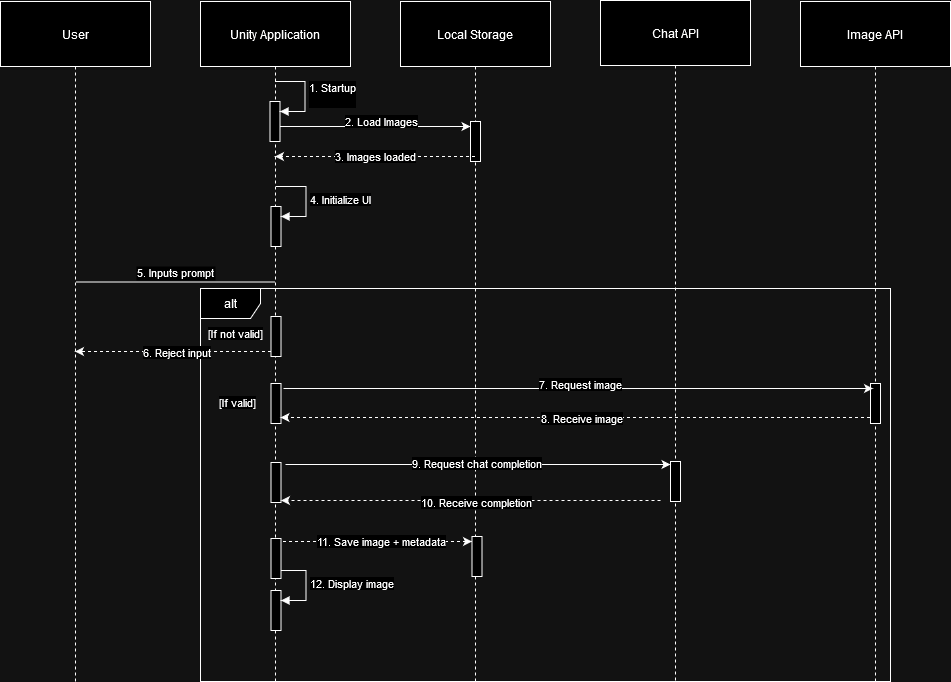

The diagram above was exported from draw.io. Its source (the exported page's mxGraphModel, read from the mxfile embedded in the PNG):
<mxGraphModel dx="1424" dy="2025" grid="1" gridSize="10" guides="1" tooltips="1" connect="1" arrows="1" fold="1" page="1" pageScale="1" pageWidth="827" pageHeight="1169" math="0" shadow="0">
  <root>
    <mxCell id="0" />
    <mxCell id="1" parent="0" />
    <mxCell id="2" value="User" style="shape=umlLifeline;perimeter=lifelinePerimeter;whiteSpace=wrap;container=1;dropTarget=0;collapsible=0;recursiveResize=0;outlineConnect=0;portConstraint=eastwest;newEdgeStyle={&quot;edgeStyle&quot;:&quot;elbowEdgeStyle&quot;,&quot;elbow&quot;:&quot;vertical&quot;,&quot;curved&quot;:0,&quot;rounded&quot;:0};size=65;" parent="1" vertex="1">
      <mxGeometry width="150" height="680" as="geometry" />
    </mxCell>
    <mxCell id="u5HD4lcB7NiAjP-5w02Q-15" value="2. Load Images" style="edgeStyle=elbowEdgeStyle;rounded=0;orthogonalLoop=1;jettySize=auto;html=1;elbow=vertical;curved=0;entryX=0;entryY=0;entryDx=0;entryDy=5;entryPerimeter=0;" parent="1" source="3" target="u5HD4lcB7NiAjP-5w02Q-38" edge="1">
      <mxGeometry x="0.0793" y="5" relative="1" as="geometry">
        <mxPoint x="300" y="130" as="sourcePoint" />
        <mxPoint x="460" y="130" as="targetPoint" />
        <mxPoint as="offset" />
      </mxGeometry>
    </mxCell>
    <mxCell id="3" value="Unity Application" style="shape=umlLifeline;perimeter=lifelinePerimeter;whiteSpace=wrap;container=1;dropTarget=0;collapsible=0;recursiveResize=0;outlineConnect=0;portConstraint=eastwest;newEdgeStyle={&quot;edgeStyle&quot;:&quot;elbowEdgeStyle&quot;,&quot;elbow&quot;:&quot;vertical&quot;,&quot;curved&quot;:0,&quot;rounded&quot;:0};size=65;" parent="1" vertex="1">
      <mxGeometry x="200" width="150" height="680" as="geometry" />
    </mxCell>
    <mxCell id="u5HD4lcB7NiAjP-5w02Q-22" value="" style="html=1;points=[[0,0,0,0,5],[0,1,0,0,-5],[1,0,0,0,5],[1,1,0,0,-5]];perimeter=orthogonalPerimeter;outlineConnect=0;targetShapes=umlLifeline;portConstraint=eastwest;newEdgeStyle={&quot;curved&quot;:0,&quot;rounded&quot;:0};" parent="3" vertex="1">
      <mxGeometry x="69.5" y="100" width="10" height="40" as="geometry" />
    </mxCell>
    <mxCell id="u5HD4lcB7NiAjP-5w02Q-23" value="&lt;div&gt;1. Startup&lt;/div&gt;&lt;div&gt;&lt;br&gt;&lt;/div&gt;" style="html=1;align=left;spacingLeft=2;endArrow=block;rounded=0;edgeStyle=orthogonalEdgeStyle;curved=0;rounded=0;" parent="3" target="u5HD4lcB7NiAjP-5w02Q-22" edge="1">
      <mxGeometry relative="1" as="geometry">
        <mxPoint x="74.5" y="80" as="sourcePoint" />
        <Array as="points">
          <mxPoint x="104.5" y="110" />
        </Array>
      </mxGeometry>
    </mxCell>
    <mxCell id="4" value="Local Storage" style="shape=umlLifeline;perimeter=lifelinePerimeter;whiteSpace=wrap;container=1;dropTarget=0;collapsible=0;recursiveResize=0;outlineConnect=0;portConstraint=eastwest;newEdgeStyle={&quot;edgeStyle&quot;:&quot;elbowEdgeStyle&quot;,&quot;elbow&quot;:&quot;vertical&quot;,&quot;curved&quot;:0,&quot;rounded&quot;:0};size=65;" parent="1" vertex="1">
      <mxGeometry x="400" width="150" height="680" as="geometry" />
    </mxCell>
    <mxCell id="u5HD4lcB7NiAjP-5w02Q-38" value="" style="html=1;points=[[0,0,0,0,5],[0,1,0,0,-5],[1,0,0,0,5],[1,1,0,0,-5]];perimeter=orthogonalPerimeter;outlineConnect=0;targetShapes=umlLifeline;portConstraint=eastwest;newEdgeStyle={&quot;curved&quot;:0,&quot;rounded&quot;:0};" parent="4" vertex="1">
      <mxGeometry x="70" y="120" width="10" height="40" as="geometry" />
    </mxCell>
    <mxCell id="5" value="Chat API" style="shape=umlLifeline;perimeter=lifelinePerimeter;whiteSpace=wrap;container=1;dropTarget=0;collapsible=0;recursiveResize=0;outlineConnect=0;portConstraint=eastwest;newEdgeStyle={&quot;edgeStyle&quot;:&quot;elbowEdgeStyle&quot;,&quot;elbow&quot;:&quot;vertical&quot;,&quot;curved&quot;:0,&quot;rounded&quot;:0};size=65;" parent="1" vertex="1">
      <mxGeometry x="600" y="-1" width="150" height="681" as="geometry" />
    </mxCell>
    <mxCell id="u5HD4lcB7NiAjP-5w02Q-48" value="" style="html=1;points=[[0,0,0,0,5],[0,1,0,0,-5],[1,0,0,0,5],[1,1,0,0,-5]];perimeter=orthogonalPerimeter;outlineConnect=0;targetShapes=umlLifeline;portConstraint=eastwest;newEdgeStyle={&quot;curved&quot;:0,&quot;rounded&quot;:0};" parent="5" vertex="1">
      <mxGeometry x="70" y="461" width="10" height="40" as="geometry" />
    </mxCell>
    <mxCell id="6" value="Image API" style="shape=umlLifeline;perimeter=lifelinePerimeter;whiteSpace=wrap;container=1;dropTarget=0;collapsible=0;recursiveResize=0;outlineConnect=0;portConstraint=eastwest;newEdgeStyle={&quot;edgeStyle&quot;:&quot;elbowEdgeStyle&quot;,&quot;elbow&quot;:&quot;vertical&quot;,&quot;curved&quot;:0,&quot;rounded&quot;:0};size=65;" parent="1" vertex="1">
      <mxGeometry x="800" width="150" height="680" as="geometry" />
    </mxCell>
    <mxCell id="u5HD4lcB7NiAjP-5w02Q-35" value="" style="html=1;points=[[0,0,0,0,5],[0,1,0,0,-5],[1,0,0,0,5],[1,1,0,0,-5]];perimeter=orthogonalPerimeter;outlineConnect=0;targetShapes=umlLifeline;portConstraint=eastwest;newEdgeStyle={&quot;curved&quot;:0,&quot;rounded&quot;:0};" parent="6" vertex="1">
      <mxGeometry x="70" y="382" width="10" height="40" as="geometry" />
    </mxCell>
    <mxCell id="u5HD4lcB7NiAjP-5w02Q-18" value="5. Inputs prompt" style="verticalAlign=bottom;endArrow=block;edgeStyle=elbowEdgeStyle;elbow=vertical;curved=0;rounded=0;endArrow=none;" parent="1" edge="1">
      <mxGeometry relative="1" as="geometry">
        <Array as="points">
          <mxPoint x="185" y="280.5" />
        </Array>
        <mxPoint x="75" y="280.5" as="sourcePoint" />
        <mxPoint x="275" y="280.5" as="targetPoint" />
      </mxGeometry>
    </mxCell>
    <mxCell id="u5HD4lcB7NiAjP-5w02Q-24" value="3. Images loaded" style="edgeStyle=elbowEdgeStyle;rounded=0;orthogonalLoop=1;jettySize=auto;html=1;elbow=vertical;curved=0;dashed=1;" parent="1" edge="1">
      <mxGeometry relative="1" as="geometry">
        <mxPoint x="474.5" y="155" as="sourcePoint" />
        <mxPoint x="274.5" y="155" as="targetPoint" />
        <mxPoint as="offset" />
      </mxGeometry>
    </mxCell>
    <mxCell id="u5HD4lcB7NiAjP-5w02Q-31" value="" style="html=1;points=[[0,0,0,0,5],[0,1,0,0,-5],[1,0,0,0,5],[1,1,0,0,-5]];perimeter=orthogonalPerimeter;outlineConnect=0;targetShapes=umlLifeline;portConstraint=eastwest;newEdgeStyle={&quot;curved&quot;:0,&quot;rounded&quot;:0};" parent="1" vertex="1">
      <mxGeometry x="270.5" y="205" width="10" height="40" as="geometry" />
    </mxCell>
    <mxCell id="u5HD4lcB7NiAjP-5w02Q-32" value="4. Initialize UI" style="html=1;align=left;spacingLeft=2;endArrow=block;rounded=0;edgeStyle=orthogonalEdgeStyle;curved=0;rounded=0;" parent="1" target="u5HD4lcB7NiAjP-5w02Q-31" edge="1">
      <mxGeometry relative="1" as="geometry">
        <mxPoint x="275.5" y="185" as="sourcePoint" />
        <Array as="points">
          <mxPoint x="305.5" y="215" />
        </Array>
      </mxGeometry>
    </mxCell>
    <mxCell id="u5HD4lcB7NiAjP-5w02Q-33" value="alt" style="shape=umlFrame;whiteSpace=wrap;html=1;pointerEvents=0;" parent="1" vertex="1">
      <mxGeometry x="200" y="287" width="690" height="393" as="geometry" />
    </mxCell>
    <mxCell id="u5HD4lcB7NiAjP-5w02Q-37" value="" style="html=1;points=[[0,0,0,0,5],[0,1,0,0,-5],[1,0,0,0,5],[1,1,0,0,-5]];perimeter=orthogonalPerimeter;outlineConnect=0;targetShapes=umlLifeline;portConstraint=eastwest;newEdgeStyle={&quot;curved&quot;:0,&quot;rounded&quot;:0};" parent="1" vertex="1">
      <mxGeometry x="270.5" y="382" width="10" height="40" as="geometry" />
    </mxCell>
    <mxCell id="u5HD4lcB7NiAjP-5w02Q-39" value="" style="edgeStyle=elbowEdgeStyle;rounded=0;orthogonalLoop=1;jettySize=auto;html=1;elbow=vertical;curved=0;" parent="1" edge="1">
      <mxGeometry x="-0.045" y="10" relative="1" as="geometry">
        <mxPoint x="283" y="387" as="sourcePoint" />
        <mxPoint x="872.5" y="387" as="targetPoint" />
        <mxPoint as="offset" />
      </mxGeometry>
    </mxCell>
    <mxCell id="u5HD4lcB7NiAjP-5w02Q-41" value="7. Request image" style="edgeLabel;html=1;align=center;verticalAlign=middle;resizable=0;points=[];" parent="u5HD4lcB7NiAjP-5w02Q-39" vertex="1" connectable="0">
      <mxGeometry x="0.2399" y="-5" relative="1" as="geometry">
        <mxPoint x="-69" y="-10" as="offset" />
      </mxGeometry>
    </mxCell>
    <mxCell id="u5HD4lcB7NiAjP-5w02Q-42" value="" style="html=1;points=[[0,0,0,0,5],[0,1,0,0,-5],[1,0,0,0,5],[1,1,0,0,-5]];perimeter=orthogonalPerimeter;outlineConnect=0;targetShapes=umlLifeline;portConstraint=eastwest;newEdgeStyle={&quot;curved&quot;:0,&quot;rounded&quot;:0};" parent="1" vertex="1">
      <mxGeometry x="270.5" y="315" width="10" height="40" as="geometry" />
    </mxCell>
    <mxCell id="u5HD4lcB7NiAjP-5w02Q-49" value="[If not valid]" style="edgeLabel;html=1;align=center;verticalAlign=middle;resizable=0;points=[];" parent="1" vertex="1" connectable="0">
      <mxGeometry x="234" y="331" as="geometry" />
    </mxCell>
    <mxCell id="u5HD4lcB7NiAjP-5w02Q-50" value="" style="edgeStyle=elbowEdgeStyle;rounded=0;orthogonalLoop=1;jettySize=auto;html=1;elbow=vertical;curved=0;dashed=1;" parent="1" target="2" edge="1">
      <mxGeometry x="-0.045" y="10" relative="1" as="geometry">
        <mxPoint x="270.5" y="350" as="sourcePoint" />
        <mxPoint x="881" y="350" as="targetPoint" />
        <mxPoint as="offset" />
      </mxGeometry>
    </mxCell>
    <mxCell id="e0GOIiofv59F9fkhk3MV-6" value="6. Reject input" style="edgeLabel;html=1;align=center;verticalAlign=middle;resizable=0;points=[];" parent="u5HD4lcB7NiAjP-5w02Q-50" vertex="1" connectable="0">
      <mxGeometry x="-0.0255" relative="1" as="geometry">
        <mxPoint x="1" as="offset" />
      </mxGeometry>
    </mxCell>
    <mxCell id="u5HD4lcB7NiAjP-5w02Q-52" value="[If valid]" style="edgeLabel;html=1;align=center;verticalAlign=middle;resizable=0;points=[];" parent="1" vertex="1" connectable="0">
      <mxGeometry x="236" y="400" as="geometry" />
    </mxCell>
    <mxCell id="u5HD4lcB7NiAjP-5w02Q-53" value="" style="html=1;points=[[0,0,0,0,5],[0,1,0,0,-5],[1,0,0,0,5],[1,1,0,0,-5]];perimeter=orthogonalPerimeter;outlineConnect=0;targetShapes=umlLifeline;portConstraint=eastwest;newEdgeStyle={&quot;curved&quot;:0,&quot;rounded&quot;:0};" parent="1" vertex="1">
      <mxGeometry x="270.5" y="461" width="10" height="40" as="geometry" />
    </mxCell>
    <mxCell id="u5HD4lcB7NiAjP-5w02Q-54" value="" style="edgeStyle=elbowEdgeStyle;rounded=0;orthogonalLoop=1;jettySize=auto;html=1;elbow=vertical;curved=0;" parent="1" edge="1">
      <mxGeometry x="-0.045" y="10" relative="1" as="geometry">
        <mxPoint x="285" y="463" as="sourcePoint" />
        <mxPoint x="670" y="463" as="targetPoint" />
        <mxPoint as="offset" />
      </mxGeometry>
    </mxCell>
    <mxCell id="u5HD4lcB7NiAjP-5w02Q-55" value="9. Request chat completion" style="edgeLabel;html=1;align=center;verticalAlign=middle;resizable=0;points=[];" parent="u5HD4lcB7NiAjP-5w02Q-54" vertex="1" connectable="0">
      <mxGeometry x="0.2399" y="-5" relative="1" as="geometry">
        <mxPoint x="-49" y="-7" as="offset" />
      </mxGeometry>
    </mxCell>
    <mxCell id="u5HD4lcB7NiAjP-5w02Q-56" value="" style="edgeStyle=elbowEdgeStyle;rounded=0;orthogonalLoop=1;jettySize=auto;html=1;elbow=vertical;curved=0;dashed=1;" parent="1" edge="1">
      <mxGeometry x="-0.045" y="10" relative="1" as="geometry">
        <mxPoint x="869.5" y="416" as="sourcePoint" />
        <mxPoint x="280" y="416" as="targetPoint" />
        <mxPoint as="offset" />
      </mxGeometry>
    </mxCell>
    <mxCell id="u5HD4lcB7NiAjP-5w02Q-57" value="8. Receive image" style="edgeLabel;html=1;align=center;verticalAlign=middle;resizable=0;points=[];" parent="u5HD4lcB7NiAjP-5w02Q-56" vertex="1" connectable="0">
      <mxGeometry x="0.2399" y="-5" relative="1" as="geometry">
        <mxPoint x="76" y="5" as="offset" />
      </mxGeometry>
    </mxCell>
    <mxCell id="u5HD4lcB7NiAjP-5w02Q-60" value="" style="edgeStyle=elbowEdgeStyle;rounded=0;orthogonalLoop=1;jettySize=auto;html=1;elbow=vertical;curved=0;dashed=1;" parent="1" edge="1">
      <mxGeometry x="-0.045" y="10" relative="1" as="geometry">
        <mxPoint x="660" y="499" as="sourcePoint" />
        <mxPoint x="280.5" y="499" as="targetPoint" />
        <mxPoint as="offset" />
      </mxGeometry>
    </mxCell>
    <mxCell id="u5HD4lcB7NiAjP-5w02Q-61" value="10. Receive completion" style="edgeLabel;html=1;align=center;verticalAlign=middle;resizable=0;points=[];" parent="u5HD4lcB7NiAjP-5w02Q-60" vertex="1" connectable="0">
      <mxGeometry x="0.2399" y="-5" relative="1" as="geometry">
        <mxPoint x="50" y="6" as="offset" />
      </mxGeometry>
    </mxCell>
    <mxCell id="u5HD4lcB7NiAjP-5w02Q-71" value="" style="html=1;points=[[0,0,0,0,5],[0,1,0,0,-5],[1,0,0,0,5],[1,1,0,0,-5]];perimeter=orthogonalPerimeter;outlineConnect=0;targetShapes=umlLifeline;portConstraint=eastwest;newEdgeStyle={&quot;curved&quot;:0,&quot;rounded&quot;:0};" parent="1" vertex="1">
      <mxGeometry x="270.5" y="589" width="10" height="40" as="geometry" />
    </mxCell>
    <mxCell id="u5HD4lcB7NiAjP-5w02Q-72" value="12. Display image" style="html=1;align=left;spacingLeft=2;endArrow=block;rounded=0;edgeStyle=orthogonalEdgeStyle;curved=0;rounded=0;" parent="1" target="u5HD4lcB7NiAjP-5w02Q-71" edge="1">
      <mxGeometry relative="1" as="geometry">
        <mxPoint x="275.5" y="569" as="sourcePoint" />
        <Array as="points">
          <mxPoint x="305.5" y="599" />
        </Array>
      </mxGeometry>
    </mxCell>
    <mxCell id="u5HD4lcB7NiAjP-5w02Q-73" value="11. Save image + metadata" style="edgeStyle=elbowEdgeStyle;rounded=0;orthogonalLoop=1;jettySize=auto;html=1;elbow=vertical;curved=0;entryX=0;entryY=0;entryDx=0;entryDy=5;entryPerimeter=0;dashed=1;" parent="1" edge="1">
      <mxGeometry x="0.0615" relative="1" as="geometry">
        <mxPoint x="276.5" y="540" as="sourcePoint" />
        <mxPoint x="471.5" y="540" as="targetPoint" />
        <mxPoint x="1" as="offset" />
      </mxGeometry>
    </mxCell>
    <mxCell id="u5HD4lcB7NiAjP-5w02Q-74" value="" style="html=1;points=[[0,0,0,0,5],[0,1,0,0,-5],[1,0,0,0,5],[1,1,0,0,-5]];perimeter=orthogonalPerimeter;outlineConnect=0;targetShapes=umlLifeline;portConstraint=eastwest;newEdgeStyle={&quot;curved&quot;:0,&quot;rounded&quot;:0};" parent="1" vertex="1">
      <mxGeometry x="471.5" y="535" width="10" height="40" as="geometry" />
    </mxCell>
    <mxCell id="u5HD4lcB7NiAjP-5w02Q-75" value="" style="html=1;points=[[0,0,0,0,5],[0,1,0,0,-5],[1,0,0,0,5],[1,1,0,0,-5]];perimeter=orthogonalPerimeter;outlineConnect=0;targetShapes=umlLifeline;portConstraint=eastwest;newEdgeStyle={&quot;curved&quot;:0,&quot;rounded&quot;:0};" parent="1" vertex="1">
      <mxGeometry x="270.5" y="537" width="10" height="40" as="geometry" />
    </mxCell>
  </root>
</mxGraphModel>